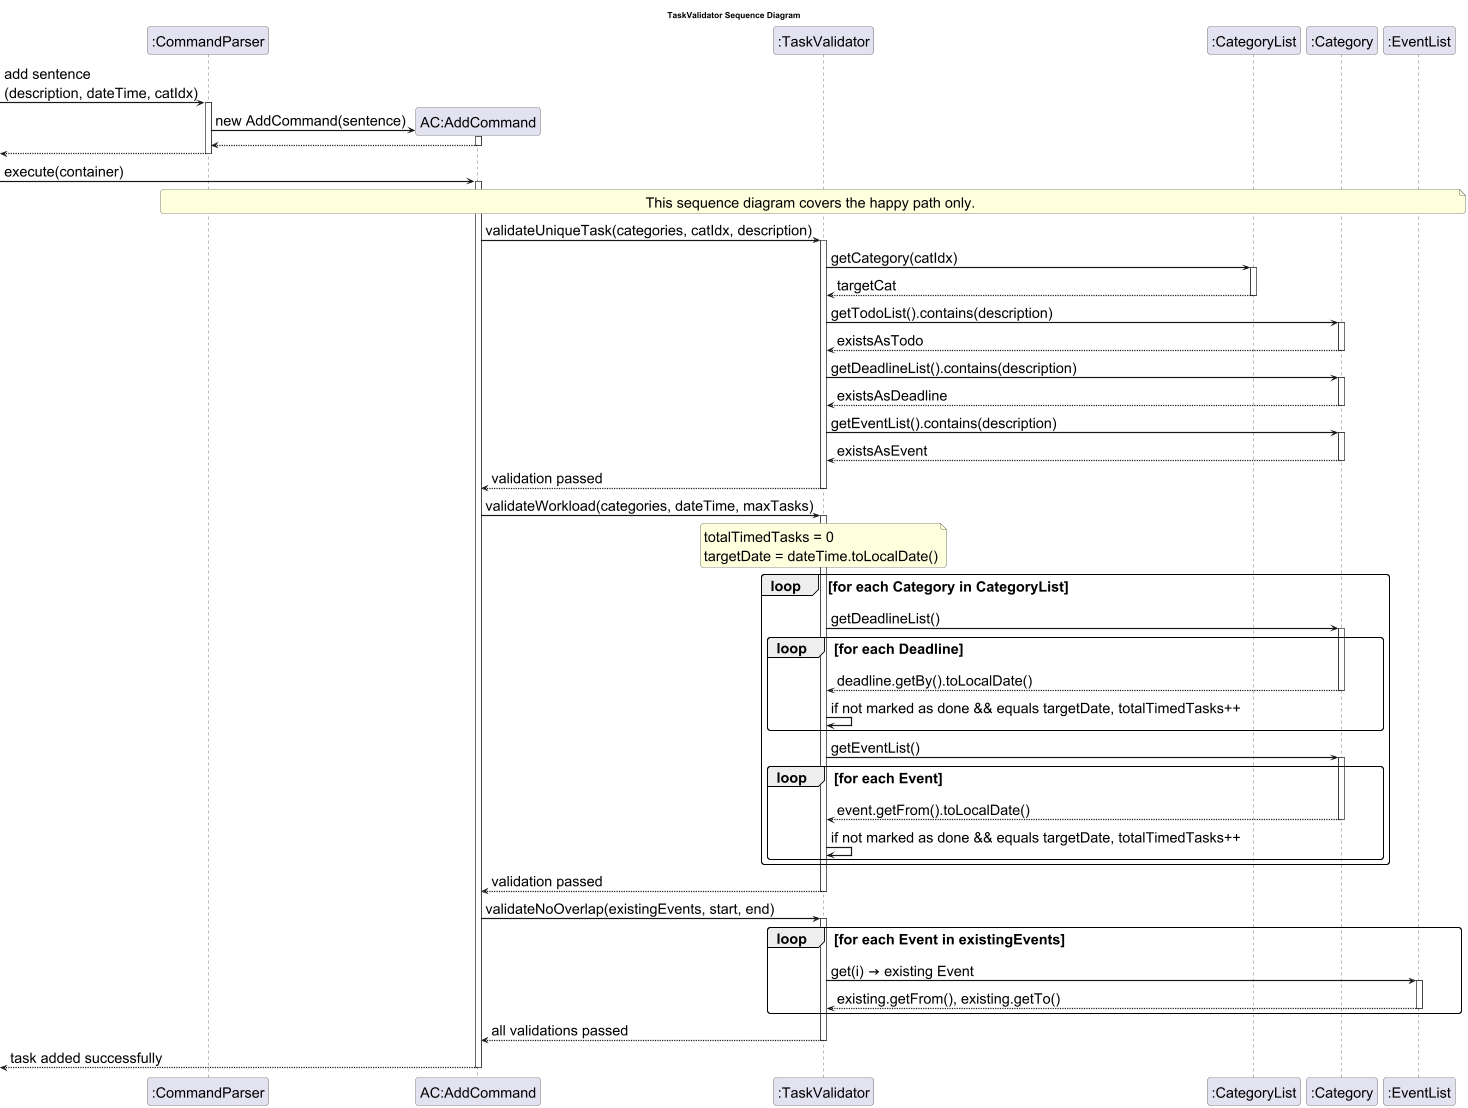

The diagram above was rendered by PlantUML. Its source (embedded in the PNG):
@startuml TaskValidatorSequenceDiagram


skinparam sequenceArrowThickness 2
skinparam roundcorner 10
skinparam DefaultFontSize 24
skinparam ArrowFontSize 24

title TaskValidator Sequence Diagram

participant ":CommandParser" as CP

-> CP : add sentence \n(description, dateTime, catIdx)
activate CP

create "AC:AddCommand" as AC
CP -> AC : new AddCommand(sentence)
activate AC
AC --> CP
deactivate AC
<-- CP
deactivate CP


-> AC : execute(container)
activate AC
participant ":TaskValidator" as TV
participant ":CategoryList" as CL
participant ":Category" as CAT
participant ":EventList" as EL
note over CP,EL : This sequence diagram covers the happy path only.

'─── Step 1: Unique Task ───────────────────────────────────
AC -> TV : validateUniqueTask(categories, catIdx, description)
activate TV

TV -> CL : getCategory(catIdx)
activate CL
CL --> TV : targetCat
deactivate CL

TV -> CAT : getTodoList().contains(description)
activate CAT
CAT --> TV : existsAsTodo
deactivate CAT

TV -> CAT : getDeadlineList().contains(description)
activate CAT
CAT --> TV : existsAsDeadline
deactivate CAT

TV -> CAT : getEventList().contains(description)
activate CAT
CAT --> TV : existsAsEvent
deactivate CAT

TV --> AC : validation passed
deactivate TV

'─── Step 2: Workload ──────────────────────────────────────
AC -> TV : validateWorkload(categories, dateTime, maxTasks)
activate TV

note over TV : totalTimedTasks = 0\ntargetDate = dateTime.toLocalDate()

loop for each Category in CategoryList
    TV -> CAT : getDeadlineList()
    activate CAT
    loop for each Deadline
        CAT --> TV : deadline.getBy().toLocalDate()
        deactivate CAT
        TV -> TV : if not marked as done && equals targetDate, totalTimedTasks++
    end

    TV -> CAT : getEventList()
    activate CAT
    loop for each Event
        CAT --> TV : event.getFrom().toLocalDate()
        deactivate CAT
        TV -> TV : if not marked as done && equals targetDate, totalTimedTasks++
    end
    deactivate CAT
end

TV --> AC : validation passed
deactivate TV

'─── Step 3: Overlap (Events only) ────────────────────────
AC -> TV : validateNoOverlap(existingEvents, start, end)
activate TV

loop for each Event in existingEvents
    TV -> EL : get(i) → existing Event
    activate EL
    EL --> TV : existing.getFrom(), existing.getTo()
    deactivate EL
end

TV --> AC : all validations passed
deactivate TV

 <-- AC : task added successfully
deactivate AC

@enduml